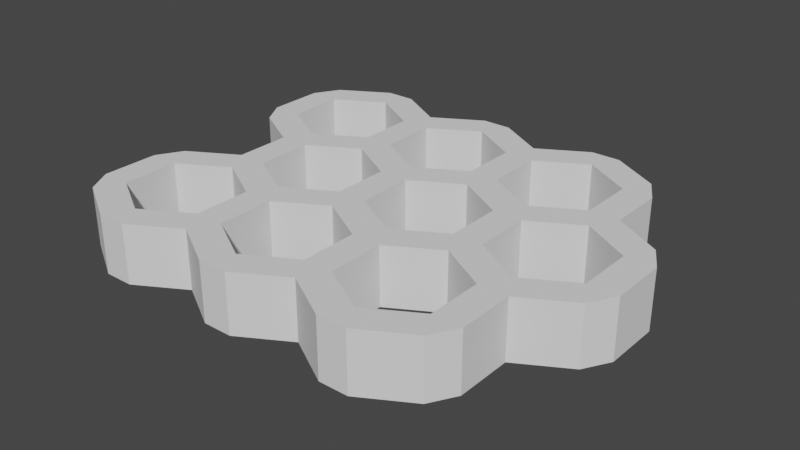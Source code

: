 # Source: honeycomb.blend  (saved by Blender 3.5.10; exported with 4.5.12 LTS)
import bpy
from mathutils import Matrix  # noqa: F401  (used for matrix-valued properties, if any)

bpy.ops.wm.read_factory_settings(use_empty=True)
scene = bpy.context.scene
scene.name = 'Scene'

# ---- collections
col_collection = bpy.data.collections.new('Collection'); scene.collection.children.link(col_collection)

# ---- world
world_world = bpy.data.worlds.new('World'); scene.world = world_world
world_world.use_nodes = True; world_world.node_tree.nodes.clear()
_N = world_world.node_tree.nodes; _L = world_world.node_tree.links
n0 = _N.new('ShaderNodeOutputWorld'); n0.name = 'World Output'; n0.location = (300, 300)
n1 = _N.new('ShaderNodeBackground'); n1.name = 'Background'; n1.location = (10, 300)
n1.inputs[0].default_value = (0.05088, 0.05088, 0.05088, 1.0)
_L.new(n1.outputs[0], n0.inputs[0])
n0.is_active_output = True
world_world.color = (0.05088, 0.05088, 0.05088)
world_world.use_sun_shadow = False
world_world.sun_shadow_jitter_overblur = 0.0

# ---- meshes
me_honeycomb_002 = bpy.data.meshes.new('HoneyComb.002')
me_honeycomb_002.from_pydata([(-5.913, -6.539, 0.0), (-7.578, -5.577, 0.0), (-1.583, -6.539, 0.0), (-3.248, -5.577, 0.0), (-4.913, -6.539, 0.0), (2.748, -6.539, 0.0), (1.083, -5.577, 0.0), (-0.5825, -6.539, 0.0), (5.413, -5.577, 0.0), (3.748, -6.539, 0.0), (-8.078, -2.789, 0.0), (-8.078, -4.711, 0.0), (-3.748, -2.789, 0.0), (-5.413, -1.827, 0.0), (-7.078, -2.789, 0.0), (-7.078, -4.711, 0.0), (-5.413, -5.673, 0.0), (-3.748, -4.711, 0.0), (0.5825, -2.789, 0.0), (-1.083, -1.827, 0.0), (-2.748, -2.789, 0.0), (-2.748, -4.711, 0.0), (-1.083, -5.673, 0.0), (0.5825, -4.711, 0.0), (4.913, -2.789, 0.0), (3.248, -1.827, 0.0), (1.583, -2.789, 0.0), (1.583, -4.711, 0.0), (3.248, -5.673, 0.0), (4.913, -4.711, 0.0), (7.578, -1.827, 0.0), (5.913, -2.789, 0.0), (5.913, -4.711, 0.0), (-5.913, 0.9613, 0.0), (-7.578, 1.923, 0.0), (-7.578, -1.923, 0.0), (-5.913, -0.9613, 0.0), (-1.583, 0.9613, 0.0), (-3.248, 1.923, 0.0), (-4.913, 0.9613, 0.0), (-4.913, -0.9613, 0.0), (-3.248, -1.923, 0.0), (-1.583, -0.9613, 0.0), (2.748, 0.9613, 0.0), (1.083, 1.923, 0.0), (-0.5825, 0.9613, 0.0), (-0.5825, -0.9613, 0.0), (1.083, -1.923, 0.0), (2.748, -0.9613, 0.0), (7.078, 0.9613, 0.0), (5.413, 1.923, 0.0), (3.748, 0.9613, 0.0), (3.748, -0.9613, 0.0), (5.413, -1.923, 0.0), (7.078, -0.9613, 0.0), (8.078, 0.9613, 0.0), (8.078, -0.9613, 0.0), (-8.078, 4.711, 0.0), (-8.078, 2.789, 0.0), (-3.748, 4.711, 0.0), (-5.413, 5.673, 0.0), (-7.078, 4.711, 0.0), (-7.078, 2.789, 0.0), (-5.413, 1.827, 0.0), (-3.748, 2.789, 0.0), (0.5825, 4.711, 0.0), (-1.083, 5.673, 0.0), (-2.748, 4.711, 0.0), (-2.748, 2.789, 0.0), (-1.083, 1.827, 0.0), (0.5825, 2.789, 0.0), (4.913, 4.711, 0.0), (3.248, 5.673, 0.0), (1.583, 4.711, 0.0), (1.583, 2.789, 0.0), (3.248, 1.827, 0.0), (4.913, 2.789, 0.0), (5.913, 4.711, 0.0), (5.913, 2.789, 0.0), (7.578, 1.827, 0.0), (-7.578, 5.577, 0.0), (-5.913, 6.539, 0.0), (-4.913, 6.539, 0.0), (-3.248, 5.577, 0.0), (-1.583, 6.539, 0.0), (-0.5825, 6.539, 0.0), (1.083, 5.577, 0.0), (2.748, 6.539, 0.0), (3.748, 6.539, 0.0), (5.413, 5.577, 0.0), (-5.913, -6.539, 2.0), (-7.578, -5.577, 2.0), (-1.583, -6.539, 2.0), (-3.248, -5.577, 2.0), (-4.913, -6.539, 2.0), (2.748, -6.539, 2.0), (1.083, -5.577, 2.0), (-0.5825, -6.539, 2.0), (5.413, -5.577, 2.0), (3.748, -6.539, 2.0), (-8.078, -2.789, 2.0), (-8.078, -4.711, 2.0), (-3.748, -2.789, 2.0), (-5.413, -1.827, 2.0), (-7.078, -2.789, 2.0), (-7.078, -4.711, 2.0), (-5.413, -5.673, 2.0), (-3.748, -4.711, 2.0), (0.5825, -2.789, 2.0), (-1.083, -1.827, 2.0), (-2.748, -2.789, 2.0), (-2.748, -4.711, 2.0), (-1.083, -5.673, 2.0), (0.5825, -4.711, 2.0), (4.913, -2.789, 2.0), (3.248, -1.827, 2.0), (1.583, -2.789, 2.0), (1.583, -4.711, 2.0), (3.248, -5.673, 2.0), (4.913, -4.711, 2.0), (7.578, -1.827, 2.0), (5.913, -2.789, 2.0), (5.913, -4.711, 2.0), (-5.913, 0.9613, 2.0), (-7.578, 1.923, 2.0), (-7.578, -1.923, 2.0), (-5.913, -0.9613, 2.0), (-1.583, 0.9613, 2.0), (-3.248, 1.923, 2.0), (-4.913, 0.9613, 2.0), (-4.913, -0.9613, 2.0), (-3.248, -1.923, 2.0), (-1.583, -0.9613, 2.0), (2.748, 0.9613, 2.0), (1.083, 1.923, 2.0), (-0.5825, 0.9613, 2.0), (-0.5825, -0.9613, 2.0), (1.083, -1.923, 2.0), (2.748, -0.9613, 2.0), (7.078, 0.9613, 2.0), (5.413, 1.923, 2.0), (3.748, 0.9613, 2.0), (3.748, -0.9613, 2.0), (5.413, -1.923, 2.0), (7.078, -0.9613, 2.0), (8.078, 0.9613, 2.0), (8.078, -0.9613, 2.0), (-8.078, 4.711, 2.0), (-8.078, 2.789, 2.0), (-3.748, 4.711, 2.0), (-5.413, 5.673, 2.0), (-7.078, 4.711, 2.0), (-7.078, 2.789, 2.0), (-5.413, 1.827, 2.0), (-3.748, 2.789, 2.0), (0.5825, 4.711, 2.0), (-1.083, 5.673, 2.0), (-2.748, 4.711, 2.0), (-2.748, 2.789, 2.0), (-1.083, 1.827, 2.0), (0.5825, 2.789, 2.0), (4.913, 4.711, 2.0), (3.248, 5.673, 2.0), (1.583, 4.711, 2.0), (1.583, 2.789, 2.0), (3.248, 1.827, 2.0), (4.913, 2.789, 2.0), (5.913, 4.711, 2.0), (5.913, 2.789, 2.0), (7.578, 1.827, 2.0), (-7.578, 5.577, 2.0), (-5.913, 6.539, 2.0), (-4.913, 6.539, 2.0), (-3.248, 5.577, 2.0), (-1.583, 6.539, 2.0), (-0.5825, 6.539, 2.0), (1.083, 5.577, 2.0), (2.748, 6.539, 2.0), (3.748, 6.539, 2.0), (5.413, 5.577, 2.0)], [], [(3, 4, 16, 17), (4, 0, 16), (6, 7, 22, 23), (7, 2, 22), (8, 9, 28, 29), (9, 5, 28), (82, 60, 81), (82, 83, 59, 60), (85, 66, 84), (85, 86, 65, 66), (88, 72, 87), (88, 89, 71, 72), (13, 14, 35, 36), (14, 10, 35), (14, 15, 11, 10), (15, 1, 11), (15, 16, 0, 1), (19, 20, 41, 42), (20, 12, 41), (20, 21, 17, 12), (21, 3, 17), (21, 22, 2, 3), (25, 26, 47, 48), (26, 18, 47), (26, 27, 23, 18), (27, 6, 23), (27, 28, 5, 6), (38, 39, 63, 64), (39, 33, 63), (39, 40, 36, 33), (40, 13, 36), (40, 41, 12, 13), (44, 45, 69, 70), (45, 37, 69), (45, 46, 42, 37), (46, 19, 42), (46, 47, 18, 19), (50, 51, 75, 76), (51, 43, 75), (51, 52, 48, 43), (52, 25, 48), (52, 53, 24, 25), (60, 61, 80, 81), (61, 57, 80), (61, 62, 58, 57), (62, 34, 58), (62, 63, 33, 34), (66, 67, 83, 84), (67, 59, 83), (67, 68, 64, 59), (68, 38, 64), (68, 69, 37, 38), (72, 73, 86, 87), (73, 65, 86), (73, 74, 70, 65), (74, 44, 70), (74, 75, 43, 44), (30, 31, 53, 54), (31, 24, 53), (31, 32, 29, 24), (32, 8, 29), (55, 49, 79), (55, 56, 54, 49), (56, 30, 54), (77, 71, 89), (77, 78, 76, 71), (78, 50, 76), (78, 79, 49, 50), (93, 107, 106, 94), (94, 106, 90), (96, 113, 112, 97), (97, 112, 92), (98, 119, 118, 99), (99, 118, 95), (172, 171, 150), (172, 150, 149, 173), (175, 174, 156), (175, 156, 155, 176), (178, 177, 162), (178, 162, 161, 179), (103, 126, 125, 104), (104, 125, 100), (104, 100, 101, 105), (105, 101, 91), (105, 91, 90, 106), (109, 132, 131, 110), (110, 131, 102), (110, 102, 107, 111), (111, 107, 93), (111, 93, 92, 112), (115, 138, 137, 116), (116, 137, 108), (116, 108, 113, 117), (117, 113, 96), (117, 96, 95, 118), (128, 154, 153, 129), (129, 153, 123), (129, 123, 126, 130), (130, 126, 103), (130, 103, 102, 131), (134, 160, 159, 135), (135, 159, 127), (135, 127, 132, 136), (136, 132, 109), (136, 109, 108, 137), (140, 166, 165, 141), (141, 165, 133), (141, 133, 138, 142), (142, 138, 115), (142, 115, 114, 143), (150, 171, 170, 151), (151, 170, 147), (151, 147, 148, 152), (152, 148, 124), (152, 124, 123, 153), (156, 174, 173, 157), (157, 173, 149), (157, 149, 154, 158), (158, 154, 128), (158, 128, 127, 159), (162, 177, 176, 163), (163, 176, 155), (163, 155, 160, 164), (164, 160, 134), (164, 134, 133, 165), (120, 144, 143, 121), (121, 143, 114), (121, 114, 119, 122), (122, 119, 98), (145, 169, 139), (145, 139, 144, 146), (146, 144, 120), (167, 179, 161), (167, 161, 166, 168), (168, 166, 140), (168, 140, 139, 169), (77, 89, 179, 167), (2, 7, 97, 92), (76, 75, 165, 166), (41, 40, 130, 131), (53, 52, 142, 143), (15, 14, 104, 105), (46, 45, 135, 136), (37, 42, 132, 127), (78, 77, 167, 168), (35, 10, 100, 125), (55, 79, 169, 145), (17, 16, 106, 107), (4, 3, 93, 94), (89, 88, 178, 179), (58, 34, 124, 148), (19, 18, 108, 109), (50, 49, 139, 140), (6, 5, 95, 96), (80, 57, 147, 170), (61, 60, 150, 151), (82, 81, 171, 172), (5, 9, 99, 95), (47, 46, 136, 137), (21, 20, 110, 111), (52, 51, 141, 142), (11, 1, 91, 101), (28, 27, 117, 118), (63, 62, 152, 153), (14, 13, 103, 104), (87, 86, 176, 177), (86, 85, 175, 176), (54, 53, 143, 144), (65, 70, 160, 155), (88, 87, 177, 178), (81, 80, 170, 171), (16, 15, 105, 106), (22, 21, 111, 112), (67, 66, 156, 157), (25, 24, 114, 115), (56, 55, 145, 146), (57, 58, 148, 147), (20, 19, 109, 110), (69, 68, 158, 159), (48, 47, 137, 138), (27, 26, 116, 117), (60, 59, 149, 150), (29, 28, 118, 119), (62, 61, 151, 152), (18, 23, 113, 108), (73, 72, 162, 163), (31, 30, 120, 121), (26, 25, 115, 116), (59, 64, 154, 149), (8, 32, 122, 98), (64, 63, 153, 154), (24, 29, 119, 114), (75, 74, 164, 165), (66, 65, 155, 156), (12, 17, 107, 102), (85, 84, 174, 175), (39, 38, 128, 129), (1, 0, 90, 91), (32, 31, 121, 122), (71, 76, 166, 161), (42, 41, 131, 132), (68, 67, 157, 158), (3, 2, 92, 93), (34, 33, 123, 124), (79, 78, 168, 169), (49, 54, 144, 139), (0, 4, 94, 90), (23, 22, 112, 113), (84, 83, 173, 174), (45, 44, 134, 135), (70, 69, 159, 160), (7, 6, 96, 97), (38, 37, 127, 128), (72, 71, 161, 162), (9, 8, 98, 99), (74, 73, 163, 164), (30, 56, 146, 120), (40, 39, 129, 130), (33, 36, 126, 123), (83, 82, 172, 173), (43, 48, 138, 133), (10, 11, 101, 100), (36, 35, 125, 126), (51, 50, 140, 141), (13, 12, 102, 103), (44, 43, 133, 134)])
me_honeycomb_002.update()

# ---- objects
ob_honeycomb_002 = bpy.data.objects.new('HoneyComb.002', me_honeycomb_002)

# ---- transforms, parenting, visibility, modifiers, constraints
ob_honeycomb_002.location = (0.0, 0.0, 0.0)

# ---- collection membership
col_collection.objects.link(ob_honeycomb_002)

# ---- scene / render settings (as saved in the file)
scene.frame_start = 1; scene.frame_end = 250; scene.frame_set(1)
scene.render.engine = 'BLENDER_EEVEE_NEXT'
scene.cycles.sampling_pattern = 'TABULATED_SOBOL'
scene.view_settings.view_transform = 'Filmic'
scene.unit_settings.scale_length = 0.001
bpy.context.view_layer.update()

# ---- added for rendering (the .blend has no active camera and no usable light): camera, sun
cam_auto = bpy.data.cameras.new('AutoCamera')
cam_auto.lens = 50.0
cam_auto.sensor_width = 36.0
cam_auto.clip_end = 1000.0
ob_auto_camera = bpy.data.objects.new('AutoCamera', cam_auto)
scene.collection.objects.link(ob_auto_camera)
ob_auto_camera.location = (19.3196, -23.1835, 16.4557)
ob_auto_camera.rotation_euler = (1.09748, -7.21219e-08, 0.694738)
scene.camera = ob_auto_camera
light_auto_sun = bpy.data.lights.new('AutoSun', 'SUN')
light_auto_sun.energy = 3.0
light_auto_sun.angle = 0.0523599
ob_auto_sun = bpy.data.objects.new('AutoSun', light_auto_sun)
scene.collection.objects.link(ob_auto_sun)
ob_auto_sun.rotation_euler = (0.872665, 0.174533, 0.523599)
bpy.context.view_layer.update()
